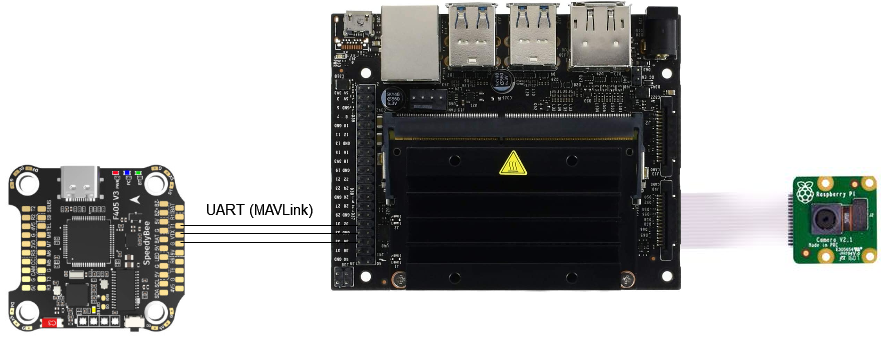

The diagram above was exported from draw.io. Its source (the exported page's mxGraphModel, read from the mxfile embedded in the PNG):
<mxGraphModel dx="1497" dy="1573" grid="1" gridSize="10" guides="1" tooltips="1" connect="1" arrows="1" fold="1" page="1" pageScale="1" pageWidth="1169" pageHeight="827" math="0" shadow="0">
  <root>
    <mxCell id="0" />
    <object label="JetsonNano+FC" id="WlvgfU3aQ9GkXo6EJ12j-3">
      <mxCell style="" parent="0" />
    </object>
    <mxCell id="WlvgfU3aQ9GkXo6EJ12j-54" value="" style="group;rotation=-90;" vertex="1" connectable="0" parent="WlvgfU3aQ9GkXo6EJ12j-3">
      <mxGeometry x="412" y="-870" width="344.43499999999995" height="829" as="geometry" />
    </mxCell>
    <mxCell id="WlvgfU3aQ9GkXo6EJ12j-47" value="" style="shape=image;verticalLabelPosition=bottom;labelBackgroundColor=default;verticalAlign=top;aspect=fixed;imageAspect=0;image=https://ardupilot.org/copter/_images/speedybeef4-v3.png;rotation=-90;" vertex="1" parent="WlvgfU3aQ9GkXo6EJ12j-54">
      <mxGeometry x="-292" y="394" width="191.42" height="194" as="geometry" />
    </mxCell>
    <mxCell id="WlvgfU3aQ9GkXo6EJ12j-48" value="" style="shape=image;verticalLabelPosition=bottom;labelBackgroundColor=default;verticalAlign=top;aspect=fixed;imageAspect=0;image=https://m.media-amazon.com/images/I/61ApIvQz0ZL._AC_SL1440_.jpg;rotation=0;" vertex="1" parent="WlvgfU3aQ9GkXo6EJ12j-54">
      <mxGeometry x="37" y="242" width="351.87" height="293" as="geometry" />
    </mxCell>
    <mxCell id="WlvgfU3aQ9GkXo6EJ12j-49" value="" style="shape=image;verticalLabelPosition=bottom;labelBackgroundColor=default;verticalAlign=top;aspect=fixed;imageAspect=0;image=https://no.farnell.com/productimages/standard/en_GB/3677845-40.jpg;rotation=-270;" vertex="1" parent="WlvgfU3aQ9GkXo6EJ12j-54">
      <mxGeometry x="434" y="362" width="106" height="200" as="geometry" />
    </mxCell>
    <mxCell id="WlvgfU3aQ9GkXo6EJ12j-55" value="Untitled Layer" parent="0" />
    <mxCell id="WlvgfU3aQ9GkXo6EJ12j-56" value="" style="endArrow=none;html=1;rounded=0;fontSize=24;" edge="1" parent="WlvgfU3aQ9GkXo6EJ12j-55">
      <mxGeometry width="50" height="50" relative="1" as="geometry">
        <mxPoint x="476.4200000000001" y="-386" as="sourcePoint" />
        <mxPoint x="299" y="-386" as="targetPoint" />
        <Array as="points">
          <mxPoint x="408.42" y="-386" />
          <mxPoint x="388.42" y="-386" />
        </Array>
      </mxGeometry>
    </mxCell>
    <mxCell id="WlvgfU3aQ9GkXo6EJ12j-57" value="" style="endArrow=none;html=1;rounded=0;fontSize=24;" edge="1" parent="WlvgfU3aQ9GkXo6EJ12j-55">
      <mxGeometry width="50" height="50" relative="1" as="geometry">
        <mxPoint x="476.4200000000001" y="-395" as="sourcePoint" />
        <mxPoint x="299" y="-395" as="targetPoint" />
        <Array as="points">
          <mxPoint x="408.42" y="-395" />
          <mxPoint x="388.42" y="-395" />
        </Array>
      </mxGeometry>
    </mxCell>
    <mxCell id="WlvgfU3aQ9GkXo6EJ12j-58" value="" style="endArrow=none;html=1;rounded=0;fontSize=24;" edge="1" parent="WlvgfU3aQ9GkXo6EJ12j-55">
      <mxGeometry width="50" height="50" relative="1" as="geometry">
        <mxPoint x="476.4200000000001" y="-403" as="sourcePoint" />
        <mxPoint x="299" y="-403" as="targetPoint" />
        <Array as="points">
          <mxPoint x="408.42" y="-403" />
          <mxPoint x="388.42" y="-403" />
        </Array>
      </mxGeometry>
    </mxCell>
    <mxCell id="WlvgfU3aQ9GkXo6EJ12j-59" value="UART (MAVLink)" style="text;html=1;resizable=0;autosize=1;align=center;verticalAlign=middle;points=[];fillColor=none;strokeColor=none;rounded=0;labelBackgroundColor=none;fontSize=15;" vertex="1" parent="WlvgfU3aQ9GkXo6EJ12j-55">
      <mxGeometry x="313" y="-434" width="130" height="30" as="geometry" />
    </mxCell>
  </root>
</mxGraphModel>